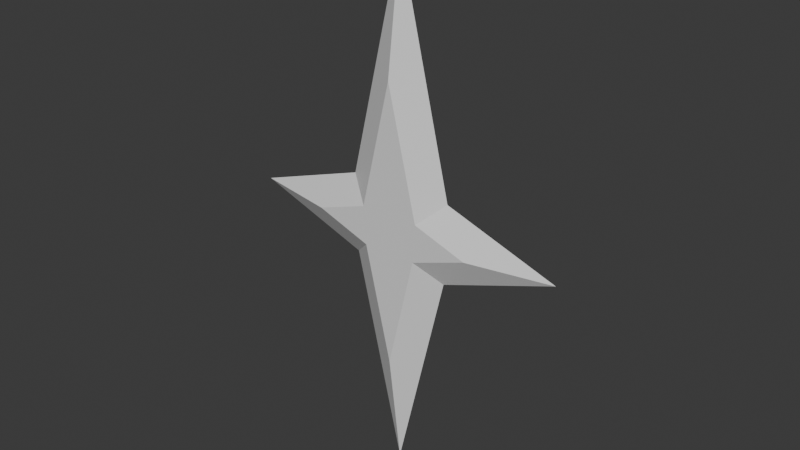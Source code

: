 # Source: StarEff.blend  (saved by Blender 4.4.32; exported with 4.5.12 LTS)
import bpy
from mathutils import Matrix  # noqa: F401  (used for matrix-valued properties, if any)

bpy.ops.wm.read_factory_settings(use_empty=True)
scene = bpy.context.scene
scene.name = 'Scene'

# ---- collections
col_collection = bpy.data.collections.new('Collection'); scene.collection.children.link(col_collection)

# ---- materials (node trees are filled in below, after node groups)
mat_material = bpy.data.materials.new('Material')
mat_material.alpha_threshold = 0.0
mat_material.roughness = 0.5
mat_material.line_color = (0.0, 0.0, 0.0, 1.0)

# ---- material node trees
mat_material.use_nodes = True; mat_material.node_tree.nodes.clear()
_N = mat_material.node_tree.nodes; _L = mat_material.node_tree.links
n0 = _N.new('ShaderNodeOutputMaterial'); n0.name = 'Material Output'; n0.location = (300, 300)
n1 = _N.new('ShaderNodeBsdfPrincipled'); n1.name = 'Principled BSDF'; n1.location = (10, 300)
n1.inputs[3].default_value = 1.45
_L.new(n1.outputs[0], n0.inputs[0])
n0.is_active_output = True

# ---- world
world_world = bpy.data.worlds.new('World'); scene.world = world_world
world_world.use_nodes = True; world_world.node_tree.nodes.clear()
_N = world_world.node_tree.nodes; _L = world_world.node_tree.links
n0 = _N.new('ShaderNodeOutputWorld'); n0.name = 'World Output'; n0.location = (300, 300)
n1 = _N.new('ShaderNodeBackground'); n1.name = 'Background'; n1.location = (10, 300)
n1.inputs[0].default_value = (0.05088, 0.05088, 0.05088, 1.0)
_L.new(n1.outputs[0], n0.inputs[0])
n0.is_active_output = True
world_world.color = (0.05088, 0.05088, 0.05088)
world_world.sun_shadow_jitter_overblur = 0.0

# ---- meshes
me_cube = bpy.data.meshes.new('Cube')
me_cube.from_pydata([(0.4046, 0.0, 0.3196), (0.3857, 0.0, -0.2912), (5.142e-10, 0.0, 2.021), (5.142e-10, 0.0, -1.94), (1.265, 0.0, 0.02363), (-0.4046, 0.0, 0.3196), (-0.3857, 0.0, -0.2912), (-1.265, 0.0, 0.02363), (0.2077, -0.1185, -0.1325), (0.6324, -0.1185, 0.01966), (0.2275, -0.1185, 0.159), (1.938e-09, -0.1185, 1.115), (-0.2275, -0.1185, 0.159), (-0.6324, -0.1185, 0.01966), (-0.2077, -0.1185, -0.1325), (1.938e-09, -0.1185, -1.021), (0.2077, 0.1185, -0.1325), (0.6324, 0.1185, 0.01966), (0.2275, 0.1185, 0.159), (1.938e-09, 0.1185, 1.115), (-0.2275, 0.1185, 0.159), (-0.6324, 0.1185, 0.01966), (-0.2077, 0.1185, -0.1325), (1.938e-09, 0.1185, -1.021)], [], [(8, 9, 10, 11, 12, 13, 14, 15), (1, 4, 9, 8), (4, 0, 10, 9), (0, 2, 11, 10), (2, 5, 12, 11), (5, 7, 13, 12), (7, 6, 14, 13), (6, 3, 15, 14), (3, 1, 8, 15), (16, 23, 22, 21, 20, 19, 18, 17), (1, 16, 17, 4), (4, 17, 18, 0), (0, 18, 19, 2), (2, 19, 20, 5), (5, 20, 21, 7), (7, 21, 22, 6), (6, 22, 23, 3), (3, 23, 16, 1)])
_uv = me_cube.uv_layers.new(name='UVMap')
_uv.uv.foreach_set('vector', [0.4604, 0.5118, 0.5003, 0.5024, 0.5363, 0.5115, 0.6145, 0.5614, 0.5363, 0.5115, 0.5003, 0.5024, 0.4604, 0.5118, 0.3856, 0.5586, 0.375, 0.5, 0.5, 0.5, 0.5003, 0.5024, 0.4604, 0.5118, 0.5, 0.5, 0.625, 0.5, 0.5363, 0.5115, 0.5003, 0.5024, 0.625, 0.5, 0.6238, 0.625, 0.6145, 0.5614, 0.5363, 0.5115, 0.6238, 0.625, 0.625, 0.5, 0.5363, 0.5115, 0.6145, 0.5614, 0.625, 0.5, 0.5, 0.5, 0.5003, 0.5024, 0.5363, 0.5115, 0.5, 0.5, 0.375, 0.5, 0.4604, 0.5118, 0.5003, 0.5024, 0.375, 0.5, 0.375, 0.625, 0.3856, 0.5586, 0.4604, 0.5118, 0.375, 0.625, 0.375, 0.5, 0.4604, 0.5118, 0.3856, 0.5586, 0.4604, 0.5118, 0.3856, 0.5586, 0.4604, 0.5118, 0.5003, 0.5024, 0.5363, 0.5115, 0.6145, 0.5614, 0.5363, 0.5115, 0.5003, 0.5024, 0.375, 0.5, 0.4604, 0.5118, 0.5003, 0.5024, 0.5, 0.5, 0.5, 0.5, 0.5003, 0.5024, 0.5363, 0.5115, 0.625, 0.5, 0.625, 0.5, 0.5363, 0.5115, 0.6145, 0.5614, 0.6238, 0.625, 0.6238, 0.625, 0.6145, 0.5614, 0.5363, 0.5115, 0.625, 0.5, 0.625, 0.5, 0.5363, 0.5115, 0.5003, 0.5024, 0.5, 0.5, 0.5, 0.5, 0.5003, 0.5024, 0.4604, 0.5118, 0.375, 0.5, 0.375, 0.5, 0.4604, 0.5118, 0.3856, 0.5586, 0.375, 0.625, 0.375, 0.625, 0.3856, 0.5586, 0.4604, 0.5118, 0.375, 0.5])
me_cube.materials.append(mat_material)
me_cube.use_mirror_vertex_groups = False
me_cube.update()

# ---- objects
ob_cube = bpy.data.objects.new('Cube', me_cube)
ob_empty = bpy.data.objects.new('Empty', None)

# ---- transforms, parenting, visibility, modifiers, constraints
ob_cube.location = (0.0, 0.0, 0.0)
ob_cube.lock_rotations_4d = False
ob_cube.empty_display_type = 'ARROWS'
ob_cube.lineart.crease_threshold = 0.0
ob_empty.location = (0.0, 0.03308, 0.0)
ob_empty.rotation_euler = (1.571, -0.0, 1.571)
ob_empty.empty_display_type = 'IMAGE'
ob_empty.empty_display_size = 5.0

# ---- collection membership
col_collection.objects.link(ob_cube)
col_collection.objects.link(ob_empty)

# ---- scene / render settings (as saved in the file)
scene.frame_start = 1; scene.frame_end = 250; scene.frame_set(1)
scene.render.engine = 'BLENDER_EEVEE_NEXT'
bpy.context.view_layer.update()

# ---- added for rendering (the .blend has no active camera and no usable light): camera, sun
cam_auto = bpy.data.cameras.new('AutoCamera')
cam_auto.lens = 50.0
cam_auto.sensor_width = 36.0
cam_auto.clip_end = 1000.0
ob_auto_camera = bpy.data.objects.new('AutoCamera', cam_auto)
scene.collection.objects.link(ob_auto_camera)
ob_auto_camera.location = (4.35375, -5.22451, 3.52317)
ob_auto_camera.rotation_euler = (1.09748, -7.21219e-08, 0.694738)
scene.camera = ob_auto_camera
light_auto_sun = bpy.data.lights.new('AutoSun', 'SUN')
light_auto_sun.energy = 3.0
light_auto_sun.angle = 0.0523599
ob_auto_sun = bpy.data.objects.new('AutoSun', light_auto_sun)
scene.collection.objects.link(ob_auto_sun)
ob_auto_sun.rotation_euler = (0.872665, 0.174533, 0.523599)
bpy.context.view_layer.update()
